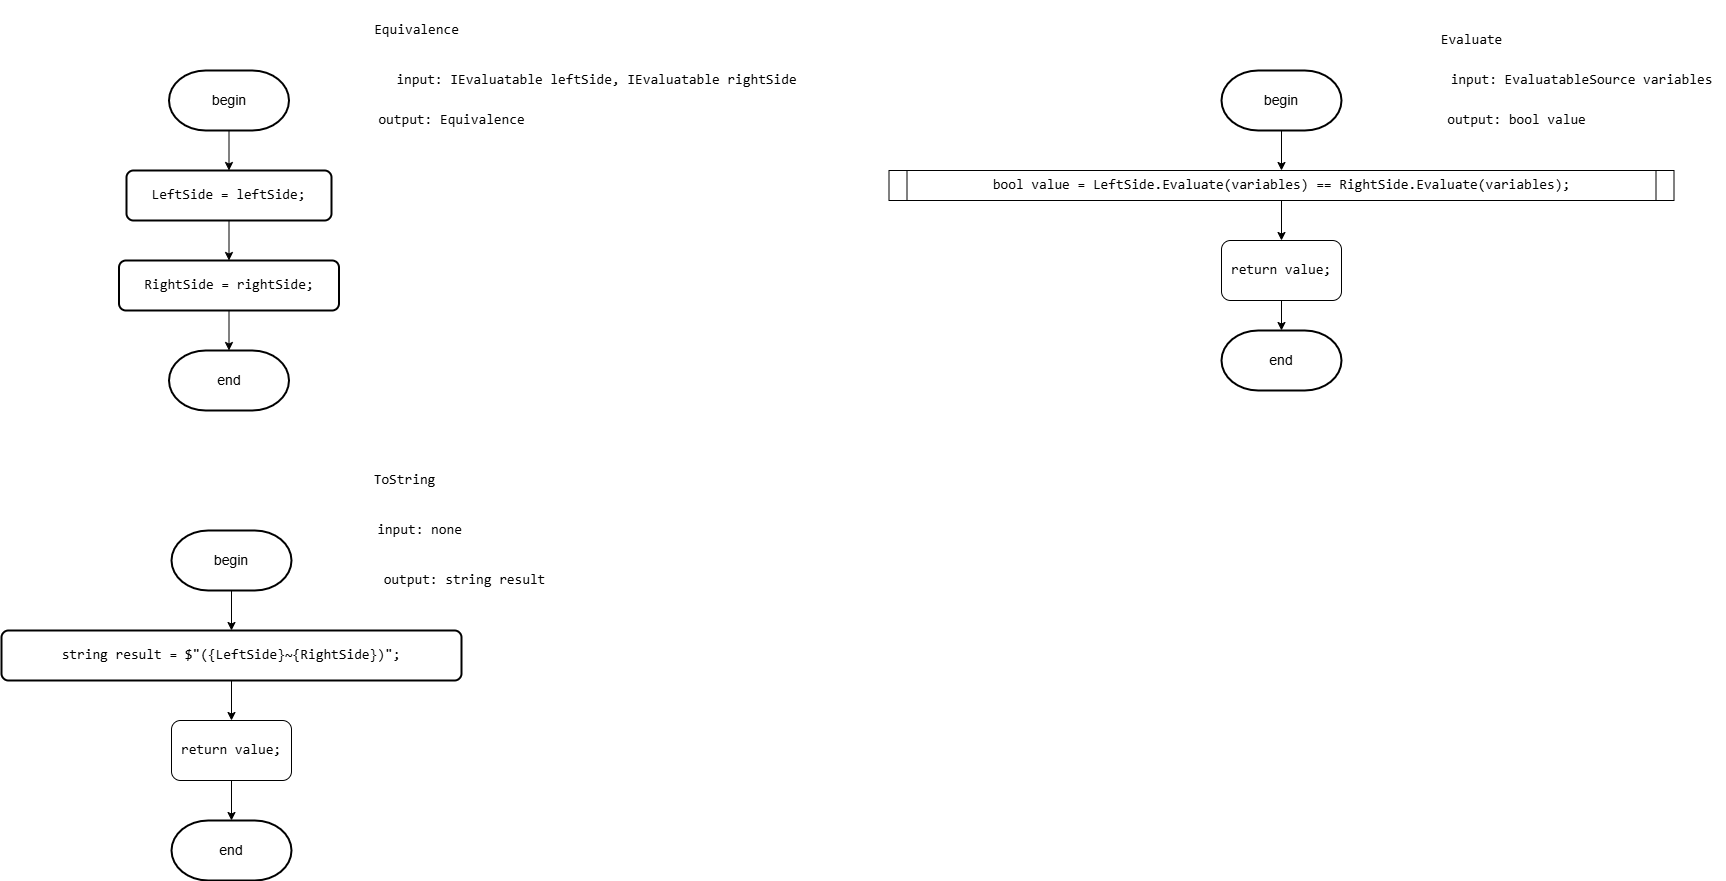

The diagram above was exported from draw.io. Its source (the exported page's mxGraphModel, read from the mxfile embedded in the PNG):
<mxGraphModel dx="2918" dy="2301" grid="1" gridSize="10" guides="1" tooltips="1" connect="1" arrows="1" fold="1" page="1" pageScale="1" pageWidth="850" pageHeight="1100" math="0" shadow="0">
  <root>
    <mxCell id="0" />
    <mxCell id="1" parent="0" />
    <mxCell id="fn003GXV_2hyAFAk2X-T-59" value="&lt;div&gt;&lt;pre style=&quot;font-family: &amp;quot;JetBrains Mono&amp;quot;, monospace;&quot;&gt;&lt;font style=&quot;&quot;&gt;Equivalence&lt;/font&gt;&lt;/pre&gt;&lt;/div&gt;" style="text;html=1;align=center;verticalAlign=middle;resizable=0;points=[];autosize=1;strokeColor=none;fillColor=none;fontSize=14;fontColor=#000000;labelBackgroundColor=none;" parent="1" vertex="1">
      <mxGeometry x="-295" y="-950" width="110" height="60" as="geometry" />
    </mxCell>
    <mxCell id="fn003GXV_2hyAFAk2X-T-60" style="edgeStyle=orthogonalEdgeStyle;rounded=0;orthogonalLoop=1;jettySize=auto;html=1;exitX=0.5;exitY=1;exitDx=0;exitDy=0;exitPerimeter=0;entryX=0.5;entryY=0;entryDx=0;entryDy=0;fontSize=14;fontColor=#000000;labelBackgroundColor=none;" parent="1" source="fn003GXV_2hyAFAk2X-T-61" target="fn003GXV_2hyAFAk2X-T-63" edge="1">
      <mxGeometry relative="1" as="geometry" />
    </mxCell>
    <mxCell id="fn003GXV_2hyAFAk2X-T-61" value="begin" style="strokeWidth=2;html=1;shape=mxgraph.flowchart.terminator;whiteSpace=wrap;fontSize=14;fontColor=#000000;labelBackgroundColor=none;" parent="1" vertex="1">
      <mxGeometry x="-487.5" y="-880" width="120" height="60" as="geometry" />
    </mxCell>
    <mxCell id="fn003GXV_2hyAFAk2X-T-62" style="edgeStyle=orthogonalEdgeStyle;rounded=0;orthogonalLoop=1;jettySize=auto;html=1;exitX=0.5;exitY=1;exitDx=0;exitDy=0;entryX=0.5;entryY=0;entryDx=0;entryDy=0;fontSize=14;fontColor=#000000;labelBackgroundColor=none;" parent="1" source="fn003GXV_2hyAFAk2X-T-63" target="fn003GXV_2hyAFAk2X-T-64" edge="1">
      <mxGeometry relative="1" as="geometry" />
    </mxCell>
    <mxCell id="fn003GXV_2hyAFAk2X-T-63" value="&lt;div style=&quot;&quot;&gt;&lt;pre style=&quot;font-family: &amp;quot;JetBrains Mono&amp;quot;, monospace;&quot;&gt;LeftSide = &lt;span style=&quot;&quot;&gt;leftSide&lt;/span&gt;;&lt;/pre&gt;&lt;/div&gt;" style="rounded=1;whiteSpace=wrap;html=1;absoluteArcSize=1;arcSize=14;strokeWidth=2;fontSize=14;fontColor=#000000;labelBackgroundColor=none;" parent="1" vertex="1">
      <mxGeometry x="-530" y="-780" width="205" height="50" as="geometry" />
    </mxCell>
    <mxCell id="fn003GXV_2hyAFAk2X-T-64" value="&lt;div style=&quot;&quot;&gt;&lt;pre style=&quot;font-family: &amp;quot;JetBrains Mono&amp;quot;, monospace;&quot;&gt;&lt;div&gt;&lt;pre style=&quot;font-family: &amp;quot;JetBrains Mono&amp;quot;, monospace;&quot;&gt;RightSide = &lt;span style=&quot;&quot;&gt;rightSide&lt;/span&gt;;&lt;/pre&gt;&lt;/div&gt;&lt;/pre&gt;&lt;/div&gt;" style="rounded=1;whiteSpace=wrap;html=1;absoluteArcSize=1;arcSize=14;strokeWidth=2;fontSize=14;fontColor=#000000;labelBackgroundColor=none;" parent="1" vertex="1">
      <mxGeometry x="-537.5" y="-690" width="220" height="50" as="geometry" />
    </mxCell>
    <mxCell id="fn003GXV_2hyAFAk2X-T-65" value="&lt;pre style=&quot;font-family: &amp;quot;JetBrains Mono&amp;quot;, monospace;&quot;&gt;input: IEvaluatable leftSide, IEvaluatable rightSide&lt;/pre&gt;" style="text;html=1;align=center;verticalAlign=middle;resizable=0;points=[];autosize=1;strokeColor=none;fillColor=none;fontSize=14;fontColor=#000000;labelBackgroundColor=none;" parent="1" vertex="1">
      <mxGeometry x="-270" y="-900" width="420" height="60" as="geometry" />
    </mxCell>
    <mxCell id="fn003GXV_2hyAFAk2X-T-66" value="&lt;pre style=&quot;font-family: &amp;quot;JetBrains Mono&amp;quot;, monospace;&quot;&gt;output: Equivalence&lt;/pre&gt;" style="text;html=1;align=center;verticalAlign=middle;resizable=0;points=[];autosize=1;strokeColor=none;fillColor=none;fontSize=14;fontColor=#000000;labelBackgroundColor=none;" parent="1" vertex="1">
      <mxGeometry x="-290" y="-860" width="170" height="60" as="geometry" />
    </mxCell>
    <mxCell id="fn003GXV_2hyAFAk2X-T-67" value="end" style="strokeWidth=2;html=1;shape=mxgraph.flowchart.terminator;whiteSpace=wrap;fontSize=14;fontColor=#000000;labelBackgroundColor=none;" parent="1" vertex="1">
      <mxGeometry x="-487.5" y="-600" width="120" height="60" as="geometry" />
    </mxCell>
    <mxCell id="fn003GXV_2hyAFAk2X-T-68" style="edgeStyle=orthogonalEdgeStyle;rounded=0;orthogonalLoop=1;jettySize=auto;html=1;exitX=0.5;exitY=1;exitDx=0;exitDy=0;entryX=0.5;entryY=0;entryDx=0;entryDy=0;entryPerimeter=0;fontSize=14;fontColor=#000000;labelBackgroundColor=none;" parent="1" source="fn003GXV_2hyAFAk2X-T-64" target="fn003GXV_2hyAFAk2X-T-67" edge="1">
      <mxGeometry relative="1" as="geometry" />
    </mxCell>
    <mxCell id="fn003GXV_2hyAFAk2X-T-69" value="&lt;pre style=&quot;font-family: &amp;quot;JetBrains Mono&amp;quot;, monospace;&quot;&gt;Evaluate&lt;/pre&gt;" style="text;html=1;align=center;verticalAlign=middle;resizable=0;points=[];autosize=1;strokeColor=none;fillColor=none;fontSize=14;fontColor=#000000;labelBackgroundColor=none;" parent="1" vertex="1">
      <mxGeometry x="770" y="-940" width="90" height="60" as="geometry" />
    </mxCell>
    <mxCell id="-1y040aWpGjqupSYGB7G-2" style="edgeStyle=orthogonalEdgeStyle;rounded=0;orthogonalLoop=1;jettySize=auto;html=1;exitX=0.5;exitY=1;exitDx=0;exitDy=0;exitPerimeter=0;entryX=0.5;entryY=0;entryDx=0;entryDy=0;fontSize=14;fontColor=#000000;labelBackgroundColor=none;" parent="1" source="fn003GXV_2hyAFAk2X-T-71" target="-1y040aWpGjqupSYGB7G-1" edge="1">
      <mxGeometry relative="1" as="geometry" />
    </mxCell>
    <mxCell id="fn003GXV_2hyAFAk2X-T-71" value="begin" style="strokeWidth=2;html=1;shape=mxgraph.flowchart.terminator;whiteSpace=wrap;fontSize=14;fontColor=#000000;labelBackgroundColor=none;" parent="1" vertex="1">
      <mxGeometry x="565" y="-880" width="120" height="60" as="geometry" />
    </mxCell>
    <mxCell id="fn003GXV_2hyAFAk2X-T-73" value="&lt;pre style=&quot;font-family: &amp;quot;JetBrains Mono&amp;quot;, monospace;&quot;&gt;input: EvaluatableSource variables&lt;/pre&gt;" style="text;html=1;align=center;verticalAlign=middle;resizable=0;points=[];autosize=1;strokeColor=none;fillColor=none;fontSize=14;fontColor=#000000;labelBackgroundColor=none;" parent="1" vertex="1">
      <mxGeometry x="780" y="-900" width="290" height="60" as="geometry" />
    </mxCell>
    <mxCell id="fn003GXV_2hyAFAk2X-T-74" value="&lt;pre style=&quot;font-family: &amp;quot;JetBrains Mono&amp;quot;, monospace;&quot;&gt;output: bool value&lt;/pre&gt;" style="text;html=1;align=center;verticalAlign=middle;resizable=0;points=[];autosize=1;strokeColor=none;fillColor=none;fontSize=14;fontColor=#000000;labelBackgroundColor=none;" parent="1" vertex="1">
      <mxGeometry x="780" y="-860" width="160" height="60" as="geometry" />
    </mxCell>
    <mxCell id="fn003GXV_2hyAFAk2X-T-75" value="end" style="strokeWidth=2;html=1;shape=mxgraph.flowchart.terminator;whiteSpace=wrap;fontSize=14;fontColor=#000000;labelBackgroundColor=none;" parent="1" vertex="1">
      <mxGeometry x="565" y="-620" width="120" height="60" as="geometry" />
    </mxCell>
    <mxCell id="fn003GXV_2hyAFAk2X-T-77" value="&lt;pre style=&quot;font-family: &amp;quot;JetBrains Mono&amp;quot;, monospace;&quot;&gt;ToString&lt;/pre&gt;" style="text;html=1;align=center;verticalAlign=middle;resizable=0;points=[];autosize=1;strokeColor=none;fillColor=none;fontSize=14;fontColor=#000000;labelBackgroundColor=none;" parent="1" vertex="1">
      <mxGeometry x="-297.5" y="-500" width="90" height="60" as="geometry" />
    </mxCell>
    <mxCell id="fn003GXV_2hyAFAk2X-T-78" style="edgeStyle=orthogonalEdgeStyle;rounded=0;orthogonalLoop=1;jettySize=auto;html=1;exitX=0.5;exitY=1;exitDx=0;exitDy=0;exitPerimeter=0;entryX=0.5;entryY=0;entryDx=0;entryDy=0;fontSize=14;fontColor=#000000;labelBackgroundColor=none;" parent="1" source="fn003GXV_2hyAFAk2X-T-79" target="fn003GXV_2hyAFAk2X-T-80" edge="1">
      <mxGeometry relative="1" as="geometry" />
    </mxCell>
    <mxCell id="fn003GXV_2hyAFAk2X-T-79" value="begin" style="strokeWidth=2;html=1;shape=mxgraph.flowchart.terminator;whiteSpace=wrap;fontSize=14;fontColor=#000000;labelBackgroundColor=none;" parent="1" vertex="1">
      <mxGeometry x="-485" y="-420" width="120" height="60" as="geometry" />
    </mxCell>
    <mxCell id="XzTm3mVfXnqdLr-hghvi-6" style="edgeStyle=orthogonalEdgeStyle;rounded=0;orthogonalLoop=1;jettySize=auto;html=1;exitX=0.5;exitY=1;exitDx=0;exitDy=0;entryX=0.5;entryY=0;entryDx=0;entryDy=0;fontSize=14;fontColor=#000000;labelBackgroundColor=none;" parent="1" source="fn003GXV_2hyAFAk2X-T-80" target="XzTm3mVfXnqdLr-hghvi-4" edge="1">
      <mxGeometry relative="1" as="geometry" />
    </mxCell>
    <mxCell id="fn003GXV_2hyAFAk2X-T-80" value="&lt;div style=&quot;&quot;&gt;&lt;pre style=&quot;font-family: &amp;quot;JetBrains Mono&amp;quot;, monospace;&quot;&gt;&lt;pre style=&quot;font-family: &amp;quot;JetBrains Mono&amp;quot;, monospace;&quot;&gt;&lt;pre style=&quot;font-family: &amp;quot;JetBrains Mono&amp;quot;, monospace;&quot;&gt;&lt;pre style=&quot;font-family: &amp;quot;JetBrains Mono&amp;quot;, monospace;&quot;&gt;&lt;div&gt;&lt;pre style=&quot;font-family: &amp;quot;JetBrains Mono&amp;quot;, monospace;&quot;&gt;&lt;span style=&quot;&quot;&gt;string &lt;/span&gt;&lt;span style=&quot;&quot;&gt;result &lt;/span&gt;= &lt;span style=&quot;&quot;&gt;$&quot;(&lt;/span&gt;{LeftSide}&lt;span style=&quot;&quot;&gt;~&lt;/span&gt;{RightSide}&lt;span style=&quot;&quot;&gt;)&quot;&lt;/span&gt;;&lt;/pre&gt;&lt;/div&gt;&lt;/pre&gt;&lt;/pre&gt;&lt;/pre&gt;&lt;/pre&gt;&lt;/div&gt;" style="rounded=1;whiteSpace=wrap;html=1;absoluteArcSize=1;arcSize=14;strokeWidth=2;fontSize=14;fontColor=#000000;labelBackgroundColor=none;" parent="1" vertex="1">
      <mxGeometry x="-655" y="-320" width="460" height="50" as="geometry" />
    </mxCell>
    <mxCell id="fn003GXV_2hyAFAk2X-T-81" value="&lt;pre style=&quot;font-family: &amp;quot;JetBrains Mono&amp;quot;, monospace;&quot;&gt;input: none&lt;/pre&gt;" style="text;html=1;align=center;verticalAlign=middle;resizable=0;points=[];autosize=1;strokeColor=none;fillColor=none;fontSize=14;fontColor=#000000;labelBackgroundColor=none;" parent="1" vertex="1">
      <mxGeometry x="-292.5" y="-450" width="110" height="60" as="geometry" />
    </mxCell>
    <mxCell id="fn003GXV_2hyAFAk2X-T-82" value="&lt;pre style=&quot;font-family: &amp;quot;JetBrains Mono&amp;quot;, monospace;&quot;&gt;output: string result&lt;/pre&gt;" style="text;html=1;align=center;verticalAlign=middle;resizable=0;points=[];autosize=1;strokeColor=none;fillColor=none;fontSize=14;fontColor=#000000;labelBackgroundColor=none;" parent="1" vertex="1">
      <mxGeometry x="-287.5" y="-400" width="190" height="60" as="geometry" />
    </mxCell>
    <mxCell id="fn003GXV_2hyAFAk2X-T-83" value="end" style="strokeWidth=2;html=1;shape=mxgraph.flowchart.terminator;whiteSpace=wrap;fontSize=14;fontColor=#000000;labelBackgroundColor=none;" parent="1" vertex="1">
      <mxGeometry x="-485" y="-130" width="120" height="60" as="geometry" />
    </mxCell>
    <mxCell id="XzTm3mVfXnqdLr-hghvi-2" style="edgeStyle=orthogonalEdgeStyle;rounded=0;orthogonalLoop=1;jettySize=auto;html=1;exitX=0.5;exitY=1;exitDx=0;exitDy=0;entryX=0.5;entryY=0;entryDx=0;entryDy=0;fontSize=14;fontColor=#000000;labelBackgroundColor=none;" parent="1" source="-1y040aWpGjqupSYGB7G-1" target="XzTm3mVfXnqdLr-hghvi-1" edge="1">
      <mxGeometry relative="1" as="geometry" />
    </mxCell>
    <mxCell id="-1y040aWpGjqupSYGB7G-1" value="&lt;pre style=&quot;font-family: &amp;quot;JetBrains Mono&amp;quot;, monospace;&quot;&gt;&lt;span style=&quot;&quot;&gt;bool &lt;/span&gt;&lt;span style=&quot;&quot;&gt;value &lt;/span&gt;= LeftSide.&lt;span style=&quot;&quot;&gt;Evaluate&lt;/span&gt;(&lt;span style=&quot;&quot;&gt;variables&lt;/span&gt;) == RightSide.&lt;span style=&quot;&quot;&gt;Evaluate&lt;/span&gt;(&lt;span style=&quot;&quot;&gt;variables&lt;/span&gt;);&lt;/pre&gt;" style="shape=process;whiteSpace=wrap;html=1;backgroundOutline=1;size=0.022988505747126436;fontSize=14;fontColor=#000000;labelBackgroundColor=none;" parent="1" vertex="1">
      <mxGeometry x="232.5" y="-780" width="785" height="30" as="geometry" />
    </mxCell>
    <mxCell id="XzTm3mVfXnqdLr-hghvi-3" style="edgeStyle=orthogonalEdgeStyle;rounded=0;orthogonalLoop=1;jettySize=auto;html=1;exitX=0.5;exitY=1;exitDx=0;exitDy=0;fontSize=14;fontColor=#000000;labelBackgroundColor=none;" parent="1" source="XzTm3mVfXnqdLr-hghvi-1" target="fn003GXV_2hyAFAk2X-T-75" edge="1">
      <mxGeometry relative="1" as="geometry" />
    </mxCell>
    <mxCell id="XzTm3mVfXnqdLr-hghvi-1" value="&lt;div style=&quot;&quot;&gt;&lt;pre style=&quot;font-family: &amp;quot;JetBrains Mono&amp;quot;, monospace;&quot;&gt;&lt;span style=&quot;&quot;&gt;return &lt;/span&gt;&lt;span style=&quot;&quot;&gt;value&lt;/span&gt;;&lt;/pre&gt;&lt;/div&gt;" style="rounded=1;whiteSpace=wrap;html=1;fontSize=14;fontColor=#000000;labelBackgroundColor=none;" parent="1" vertex="1">
      <mxGeometry x="565" y="-710" width="120" height="60" as="geometry" />
    </mxCell>
    <mxCell id="XzTm3mVfXnqdLr-hghvi-4" value="&lt;div style=&quot;&quot;&gt;&lt;pre style=&quot;font-family: &amp;quot;JetBrains Mono&amp;quot;, monospace;&quot;&gt;&lt;span style=&quot;&quot;&gt;return &lt;/span&gt;&lt;span style=&quot;&quot;&gt;&lt;font&gt;value&lt;/font&gt;&lt;/span&gt;&lt;font&gt;;&lt;/font&gt;&lt;/pre&gt;&lt;/div&gt;" style="rounded=1;whiteSpace=wrap;html=1;fontSize=14;fontColor=#000000;labelBackgroundColor=none;" parent="1" vertex="1">
      <mxGeometry x="-485" y="-230" width="120" height="60" as="geometry" />
    </mxCell>
    <mxCell id="XzTm3mVfXnqdLr-hghvi-7" style="edgeStyle=orthogonalEdgeStyle;rounded=0;orthogonalLoop=1;jettySize=auto;html=1;exitX=0.5;exitY=1;exitDx=0;exitDy=0;entryX=0.5;entryY=0;entryDx=0;entryDy=0;entryPerimeter=0;fontSize=14;fontColor=#000000;labelBackgroundColor=none;" parent="1" source="XzTm3mVfXnqdLr-hghvi-4" target="fn003GXV_2hyAFAk2X-T-83" edge="1">
      <mxGeometry relative="1" as="geometry" />
    </mxCell>
  </root>
</mxGraphModel>